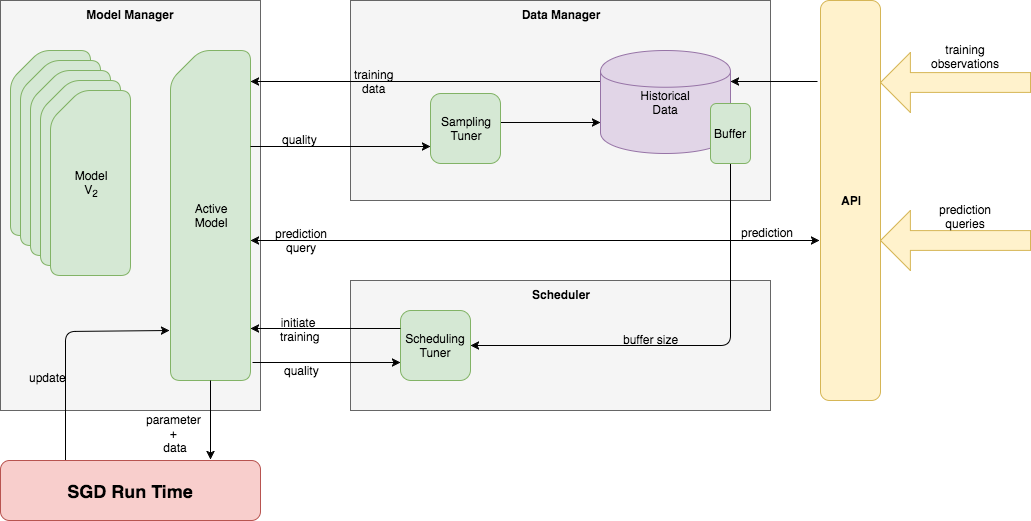

The diagram above was exported from draw.io. Its source (the exported page's mxGraphModel, read from the mxfile embedded in the PNG):
<mxGraphModel dx="2070" dy="1007" grid="1" gridSize="10" guides="1" tooltips="1" connect="1" arrows="1" fold="1" page="1" pageScale="1" pageWidth="826" pageHeight="1169" background="#ffffff" math="0" shadow="0">
  <root>
    <mxCell id="0" />
    <mxCell id="1" parent="0" />
    <mxCell id="2" value="&lt;b&gt;Model Manager&lt;/b&gt;" style="whiteSpace=wrap;html=1;rounded=0;shadow=0;glass=0;comic=0;labelBackgroundColor=none;strokeColor=#666666;strokeWidth=1;fillColor=#f5f5f5;fontFamily=Helvetica;fontSize=12;fontColor=#000000;align=center;verticalAlign=top;" vertex="1" parent="1">
      <mxGeometry x="140" y="240" width="260" height="410" as="geometry" />
    </mxCell>
    <mxCell id="23" style="edgeStyle=none;rounded=1;html=1;exitX=-0.012;exitY=0.847;entryX=0.25;entryY=0;shadow=0;startArrow=classic;startFill=1;endArrow=none;endFill=0;jettySize=auto;orthogonalLoop=1;strokeColor=#000000;strokeWidth=1;fontFamily=Helvetica;fontSize=12;fontColor=#000000;exitPerimeter=0;" edge="1" parent="1" source="3" target="17">
      <mxGeometry relative="1" as="geometry">
        <Array as="points">
          <mxPoint x="205" y="571" />
        </Array>
      </mxGeometry>
    </mxCell>
    <mxCell id="25" value="update" style="text;html=1;resizable=0;points=[];align=center;verticalAlign=middle;labelBackgroundColor=none;fontSize=12;fontFamily=Helvetica;fontColor=#000000;" vertex="1" connectable="0" parent="23">
      <mxGeometry x="-0.1807" y="43" relative="1" as="geometry">
        <mxPoint x="-27" y="3" as="offset" />
      </mxGeometry>
    </mxCell>
    <mxCell id="36" style="edgeStyle=none;rounded=1;html=1;exitX=1;exitY=0.5;entryX=-0.017;entryY=0.55;entryPerimeter=0;shadow=0;startArrow=classic;startFill=1;endArrow=classic;endFill=1;jettySize=auto;orthogonalLoop=1;strokeColor=#000000;strokeWidth=1;fontFamily=Helvetica;fontSize=12;fontColor=#000000;" edge="1" parent="1">
      <mxGeometry relative="1" as="geometry">
        <mxPoint x="390" y="480" as="sourcePoint" />
        <mxPoint x="959" y="480" as="targetPoint" />
      </mxGeometry>
    </mxCell>
    <mxCell id="37" value="prediction&lt;div&gt;query&lt;/div&gt;" style="text;html=1;resizable=0;points=[];align=center;verticalAlign=middle;labelBackgroundColor=none;fontSize=12;fontFamily=Helvetica;fontColor=#000000;" vertex="1" connectable="0" parent="36">
      <mxGeometry x="-0.8243" relative="1" as="geometry">
        <mxPoint y="-1" as="offset" />
      </mxGeometry>
    </mxCell>
    <mxCell id="38" value="prediction" style="text;html=1;resizable=0;points=[];align=center;verticalAlign=middle;labelBackgroundColor=none;fontSize=12;fontFamily=Helvetica;fontColor=#000000;" vertex="1" connectable="0" parent="36">
      <mxGeometry x="0.7996" y="-1" relative="1" as="geometry">
        <mxPoint x="4" y="-10" as="offset" />
      </mxGeometry>
    </mxCell>
    <mxCell id="3" value="Active&lt;div&gt;Model&lt;/div&gt;" style="shape=card;whiteSpace=wrap;html=1;rounded=1;shadow=0;glass=0;comic=0;labelBackgroundColor=none;strokeColor=#82b366;strokeWidth=1;fillColor=#d5e8d4;fontFamily=Helvetica;fontSize=12;fontColor=#000000;align=center;arcSize=20;" vertex="1" parent="1">
      <mxGeometry x="310" y="290" width="80" height="330" as="geometry" />
    </mxCell>
    <mxCell id="4" value="" style="shape=card;whiteSpace=wrap;html=1;rounded=1;shadow=0;glass=0;comic=0;labelBackgroundColor=none;strokeColor=#82b366;strokeWidth=1;fillColor=#d5e8d4;fontFamily=Helvetica;fontSize=12;fontColor=#000000;align=center;" vertex="1" parent="1">
      <mxGeometry x="150" y="290" width="80" height="185" as="geometry" />
    </mxCell>
    <mxCell id="10" value="" style="shape=card;whiteSpace=wrap;html=1;rounded=1;shadow=0;glass=0;comic=0;labelBackgroundColor=none;strokeColor=#82b366;strokeWidth=1;fillColor=#d5e8d4;fontFamily=Helvetica;fontSize=12;fontColor=#000000;align=center;" vertex="1" parent="1">
      <mxGeometry x="160" y="300" width="80" height="185" as="geometry" />
    </mxCell>
    <mxCell id="11" value="" style="shape=card;whiteSpace=wrap;html=1;rounded=1;shadow=0;glass=0;comic=0;labelBackgroundColor=none;strokeColor=#82b366;strokeWidth=1;fillColor=#d5e8d4;fontFamily=Helvetica;fontSize=12;fontColor=#000000;align=center;" vertex="1" parent="1">
      <mxGeometry x="170" y="310" width="80" height="185" as="geometry" />
    </mxCell>
    <mxCell id="12" value="" style="shape=card;whiteSpace=wrap;html=1;rounded=1;shadow=0;glass=0;comic=0;labelBackgroundColor=none;strokeColor=#82b366;strokeWidth=1;fillColor=#d5e8d4;fontFamily=Helvetica;fontSize=12;fontColor=#000000;align=center;" vertex="1" parent="1">
      <mxGeometry x="180" y="320" width="80" height="185" as="geometry" />
    </mxCell>
    <mxCell id="13" value="Model&lt;div&gt;V&lt;sub&gt;2&lt;/sub&gt;&lt;/div&gt;" style="shape=card;whiteSpace=wrap;html=1;rounded=1;shadow=0;glass=0;comic=0;labelBackgroundColor=none;strokeColor=#82b366;strokeWidth=1;fillColor=#d5e8d4;fontFamily=Helvetica;fontSize=12;fontColor=#000000;align=center;" vertex="1" parent="1">
      <mxGeometry x="190" y="330" width="80" height="185" as="geometry" />
    </mxCell>
    <mxCell id="14" value="&lt;b&gt;Data Manager&lt;/b&gt;" style="whiteSpace=wrap;html=1;rounded=0;shadow=0;glass=0;comic=0;labelBackgroundColor=none;strokeColor=#666666;strokeWidth=1;fillColor=#f5f5f5;fontFamily=Helvetica;fontSize=12;fontColor=#000000;align=center;verticalAlign=top;" vertex="1" parent="1">
      <mxGeometry x="490" y="240" width="420" height="200" as="geometry" />
    </mxCell>
    <mxCell id="15" value="&lt;b&gt;Scheduler&lt;/b&gt;" style="whiteSpace=wrap;html=1;rounded=0;shadow=0;glass=0;comic=0;labelBackgroundColor=none;strokeColor=#666666;strokeWidth=1;fillColor=#f5f5f5;fontFamily=Helvetica;fontSize=12;fontColor=#000000;align=center;verticalAlign=top;" vertex="1" parent="1">
      <mxGeometry x="490" y="520" width="420" height="130" as="geometry" />
    </mxCell>
    <mxCell id="16" value="&lt;b&gt;API&lt;/b&gt;" style="rounded=1;whiteSpace=wrap;html=1;shadow=0;glass=0;comic=0;labelBackgroundColor=none;strokeColor=#d6b656;strokeWidth=1;fillColor=#fff2cc;fontFamily=Helvetica;fontSize=12;fontColor=#000000;align=center;" vertex="1" parent="1">
      <mxGeometry x="960" y="240" width="60" height="400" as="geometry" />
    </mxCell>
    <mxCell id="22" style="edgeStyle=none;rounded=1;html=1;shadow=0;startArrow=classic;startFill=1;endArrow=none;endFill=0;jettySize=auto;orthogonalLoop=1;strokeColor=#000000;strokeWidth=1;fontFamily=Helvetica;fontSize=12;fontColor=#000000;exitX=0.808;exitY=-0.017;exitPerimeter=0;" edge="1" parent="1" source="17" target="3">
      <mxGeometry relative="1" as="geometry">
        <mxPoint x="350" y="700" as="sourcePoint" />
      </mxGeometry>
    </mxCell>
    <mxCell id="17" value="&lt;b&gt;&lt;font style=&quot;font-size: 18px&quot;&gt;SGD Run Time&lt;/font&gt;&lt;/b&gt;" style="rounded=1;whiteSpace=wrap;html=1;shadow=0;glass=0;comic=0;labelBackgroundColor=none;strokeColor=#b85450;strokeWidth=1;fillColor=#f8cecc;fontFamily=Helvetica;fontSize=12;fontColor=#000000;align=center;" vertex="1" parent="1">
      <mxGeometry x="140" y="700" width="260" height="60" as="geometry" />
    </mxCell>
    <mxCell id="24" value="parameter&amp;nbsp;&lt;div&gt;+&amp;nbsp;&lt;/div&gt;&lt;div&gt;data&lt;/div&gt;" style="text;html=1;resizable=0;points=[];autosize=1;align=center;verticalAlign=top;spacingTop=-4;fontSize=12;fontFamily=Helvetica;fontColor=#000000;" vertex="1" parent="1">
      <mxGeometry x="280" y="650" width="70" height="40" as="geometry" />
    </mxCell>
    <mxCell id="30" style="edgeStyle=none;rounded=1;html=1;exitX=1;exitY=0.5;entryX=0.5;entryY=1;shadow=0;startArrow=classic;startFill=1;endArrow=none;endFill=0;jettySize=auto;orthogonalLoop=1;strokeColor=#000000;strokeWidth=1;fontFamily=Helvetica;fontSize=12;fontColor=#000000;" edge="1" parent="1" source="26" target="28">
      <mxGeometry relative="1" as="geometry">
        <Array as="points">
          <mxPoint x="870" y="585" />
        </Array>
      </mxGeometry>
    </mxCell>
    <mxCell id="31" value="buffer size" style="text;html=1;resizable=0;points=[];align=center;verticalAlign=middle;labelBackgroundColor=none;fontSize=12;fontFamily=Helvetica;fontColor=#000000;" vertex="1" connectable="0" parent="30">
      <mxGeometry x="-0.1765" y="-2" relative="1" as="geometry">
        <mxPoint x="-2" y="-9" as="offset" />
      </mxGeometry>
    </mxCell>
    <mxCell id="32" style="edgeStyle=none;rounded=1;html=1;shadow=0;startArrow=classic;startFill=1;endArrow=none;endFill=0;jettySize=auto;orthogonalLoop=1;strokeColor=#000000;strokeWidth=1;fontFamily=Helvetica;fontSize=12;fontColor=#000000;labelBackgroundColor=#ffffff;flipH=0;flipV=0;" edge="1" parent="1">
      <mxGeometry relative="1" as="geometry">
        <mxPoint x="540" y="602" as="sourcePoint" />
        <mxPoint x="392" y="602" as="targetPoint" />
      </mxGeometry>
    </mxCell>
    <mxCell id="33" value="quality" style="text;html=1;resizable=0;points=[];align=center;verticalAlign=middle;labelBackgroundColor=#ffffff;fontSize=12;fontFamily=Helvetica;fontColor=#000000;" vertex="1" connectable="0" parent="32">
      <mxGeometry x="0.3378" y="1" relative="1" as="geometry">
        <mxPoint y="6" as="offset" />
      </mxGeometry>
    </mxCell>
    <mxCell id="26" value="Scheduling&lt;div&gt;Tuner&lt;/div&gt;" style="rounded=1;whiteSpace=wrap;html=1;shadow=0;glass=0;comic=0;labelBackgroundColor=none;strokeColor=#82b366;strokeWidth=1;fillColor=#d5e8d4;fontFamily=Helvetica;fontSize=12;fontColor=#000000;align=center;" vertex="1" parent="1">
      <mxGeometry x="540" y="550" width="70" height="70" as="geometry" />
    </mxCell>
    <mxCell id="45" style="edgeStyle=none;rounded=1;html=1;exitX=0;exitY=0.7;entryX=1;entryY=0.414;entryPerimeter=0;shadow=0;startArrow=classic;startFill=1;endArrow=none;endFill=0;jettySize=auto;orthogonalLoop=1;strokeColor=#000000;strokeWidth=1;fontFamily=Helvetica;fontSize=12;fontColor=#000000;" edge="1" parent="1" source="27" target="29">
      <mxGeometry relative="1" as="geometry" />
    </mxCell>
    <mxCell id="46" style="edgeStyle=none;rounded=1;html=1;exitX=1;exitY=0.093;entryX=0;entryY=0.3;shadow=0;startArrow=classic;startFill=1;endArrow=none;endFill=0;jettySize=auto;orthogonalLoop=1;strokeColor=#000000;strokeWidth=1;fontFamily=Helvetica;fontSize=12;fontColor=#000000;exitPerimeter=0;" edge="1" parent="1" source="3" target="27">
      <mxGeometry relative="1" as="geometry" />
    </mxCell>
    <mxCell id="47" value="training&lt;div&gt;data&lt;/div&gt;" style="text;html=1;resizable=0;points=[];align=center;verticalAlign=middle;labelBackgroundColor=none;fontSize=12;fontFamily=Helvetica;fontColor=#000000;" vertex="1" connectable="0" parent="46">
      <mxGeometry x="-0.6549" y="-1" relative="1" as="geometry">
        <mxPoint x="63" y="-2" as="offset" />
      </mxGeometry>
    </mxCell>
    <mxCell id="52" style="edgeStyle=none;rounded=1;html=1;exitX=1;exitY=0.3;entryX=-0.05;entryY=0.203;entryPerimeter=0;shadow=0;labelBackgroundColor=#ffffff;startArrow=classic;startFill=1;endArrow=none;endFill=0;jettySize=auto;orthogonalLoop=1;strokeColor=#000000;strokeWidth=1;fontFamily=Helvetica;fontSize=12;fontColor=#000000;" edge="1" parent="1" source="27" target="16">
      <mxGeometry relative="1" as="geometry" />
    </mxCell>
    <mxCell id="27" value="Historical&lt;div&gt;Data&lt;/div&gt;" style="shape=cylinder;whiteSpace=wrap;html=1;rounded=1;shadow=0;glass=0;comic=0;labelBackgroundColor=none;strokeColor=#9673a6;strokeWidth=1;fillColor=#e1d5e7;fontFamily=Helvetica;fontSize=12;fontColor=#000000;align=center;" vertex="1" parent="1">
      <mxGeometry x="740" y="290" width="130" height="103" as="geometry" />
    </mxCell>
    <mxCell id="28" value="Buffer" style="rounded=1;whiteSpace=wrap;html=1;shadow=0;glass=0;comic=0;labelBackgroundColor=none;strokeColor=#82b366;strokeWidth=1;fillColor=#d5e8d4;fontFamily=Helvetica;fontSize=12;fontColor=#000000;align=center;" vertex="1" parent="1">
      <mxGeometry x="850" y="343" width="40" height="60" as="geometry" />
    </mxCell>
    <mxCell id="39" style="edgeStyle=none;rounded=1;html=1;exitX=0;exitY=0.75;shadow=0;startArrow=classic;startFill=1;endArrow=none;endFill=0;jettySize=auto;orthogonalLoop=1;strokeColor=#000000;strokeWidth=1;fontFamily=Helvetica;fontSize=12;fontColor=#000000;" edge="1" parent="1" source="29">
      <mxGeometry relative="1" as="geometry">
        <mxPoint x="390" y="386" as="targetPoint" />
      </mxGeometry>
    </mxCell>
    <mxCell id="40" value="quality" style="text;html=1;resizable=0;points=[];align=center;verticalAlign=middle;labelBackgroundColor=none;fontSize=12;fontFamily=Helvetica;fontColor=#000000;" vertex="1" connectable="0" parent="39">
      <mxGeometry x="0.6889" y="1" relative="1" as="geometry">
        <mxPoint x="21" y="-9" as="offset" />
      </mxGeometry>
    </mxCell>
    <mxCell id="29" value="Sampling&lt;div&gt;Tuner&lt;/div&gt;" style="rounded=1;whiteSpace=wrap;html=1;shadow=0;glass=0;comic=0;labelBackgroundColor=none;strokeColor=#82b366;strokeWidth=1;fillColor=#d5e8d4;fontFamily=Helvetica;fontSize=12;fontColor=#000000;align=center;" vertex="1" parent="1">
      <mxGeometry x="570" y="333" width="70" height="70" as="geometry" />
    </mxCell>
    <mxCell id="34" style="edgeStyle=none;rounded=1;html=1;shadow=0;startArrow=classic;startFill=1;endArrow=none;endFill=0;jettySize=auto;orthogonalLoop=1;strokeColor=#000000;strokeWidth=1;fontFamily=Helvetica;fontSize=12;fontColor=#000000;" edge="1" parent="1">
      <mxGeometry relative="1" as="geometry">
        <mxPoint x="390" y="568" as="sourcePoint" />
        <mxPoint x="540" y="568" as="targetPoint" />
      </mxGeometry>
    </mxCell>
    <mxCell id="35" value="initiate&amp;nbsp;&lt;div&gt;training&lt;/div&gt;" style="text;html=1;resizable=0;points=[];align=center;verticalAlign=middle;labelBackgroundColor=none;fontSize=12;fontFamily=Helvetica;fontColor=#000000;" vertex="1" connectable="0" parent="34">
      <mxGeometry x="-0.3467" y="3" relative="1" as="geometry">
        <mxPoint y="3" as="offset" />
      </mxGeometry>
    </mxCell>
    <mxCell id="48" value="" style="shape=singleArrow;direction=west;whiteSpace=wrap;html=1;rounded=0;shadow=0;glass=0;comic=0;labelBackgroundColor=none;strokeColor=#d6b656;strokeWidth=1;fillColor=#fff2cc;fontFamily=Helvetica;fontSize=12;fontColor=#000000;align=center;arrowWidth=0.3300000000000011;arrowSize=0.19923076923076818;" vertex="1" parent="1">
      <mxGeometry x="1020" y="292" width="150" height="60" as="geometry" />
    </mxCell>
    <mxCell id="49" value="training&lt;div&gt;observations&lt;/div&gt;" style="text;html=1;resizable=0;points=[];autosize=1;align=center;verticalAlign=top;spacingTop=-4;fontSize=12;fontFamily=Helvetica;fontColor=#000000;" vertex="1" parent="1">
      <mxGeometry x="1065" y="280" width="80" height="30" as="geometry" />
    </mxCell>
    <mxCell id="50" value="" style="shape=singleArrow;direction=west;whiteSpace=wrap;html=1;rounded=0;shadow=0;glass=0;comic=0;labelBackgroundColor=none;strokeColor=#d6b656;strokeWidth=1;fillColor=#fff2cc;fontFamily=Helvetica;fontSize=12;fontColor=#000000;align=center;arrowWidth=0.3300000000000011;arrowSize=0.19923076923076818;" vertex="1" parent="1">
      <mxGeometry x="1020" y="450" width="150" height="60" as="geometry" />
    </mxCell>
    <mxCell id="51" value="prediction&lt;div&gt;queries&lt;/div&gt;" style="text;html=1;resizable=0;points=[];autosize=1;align=center;verticalAlign=top;spacingTop=-4;fontSize=12;fontFamily=Helvetica;fontColor=#000000;" vertex="1" parent="1">
      <mxGeometry x="1070" y="440" width="70" height="30" as="geometry" />
    </mxCell>
  </root>
</mxGraphModel>